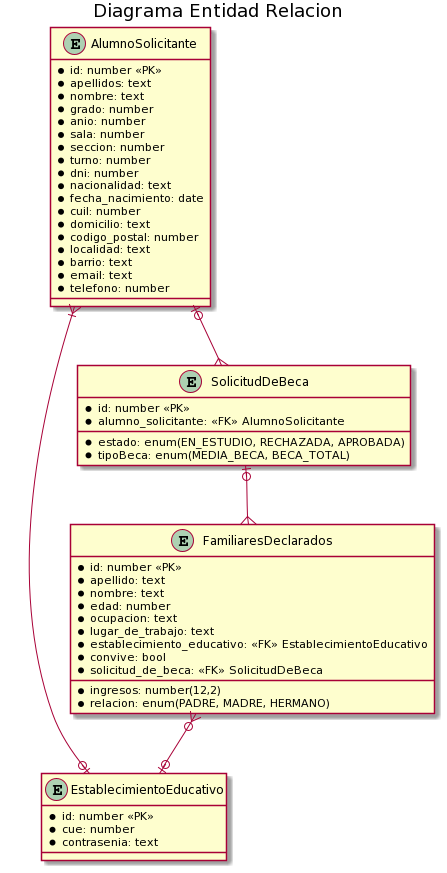

The diagram above was rendered by PlantUML. Its source (embedded in the PNG):
@startuml
Title: Diagrama Entidad Relacion

entity EstablecimientoEducativo {
*id: number <<PK>>
*cue: number
*contrasenia: text
}


entity AlumnoSolicitante {
	*id: number <<PK>>
	*apellidos: text
	*nombre: text
	*grado: number
	*anio: number
	*sala: number
	*seccion: number
	*turno: number
	*dni: number
	*nacionalidad: text
	*fecha_nacimiento: date
	*cuil: number
	*domicilio: text
	*codigo_postal: number
	*localidad: text
	*barrio: text
	*email: text
	*telefono: number
}


entity FamiliaresDeclarados {
	*id: number <<PK>>
	*apellido: text
	*nombre: text
	*edad: number
	*ocupacion: text
	*lugar_de_trabajo: text
	*ingresos: number(12,2)
*establecimiento_educativo: <<FK>> EstablecimientoEducativo 
	*convive: bool
	*relacion: enum(PADRE, MADRE, HERMANO)
	*solicitud_de_beca: <<FK>> SolicitudDeBeca
}

entity SolicitudDeBeca {
	*id: number <<PK>>
	*alumno_solicitante: <<FK>> AlumnoSolicitante
*estado: enum(EN_ESTUDIO, RECHAZADA, APROBADA)
*tipoBeca: enum(MEDIA_BECA, BECA_TOTAL)
}

AlumnoSolicitante }|--o| EstablecimientoEducativo 
AlumnoSolicitante |o--{ SolicitudDeBeca
SolicitudDeBeca |o--{ FamiliaresDeclarados
FamiliaresDeclarados }o--o| EstablecimientoEducativo
@enduml